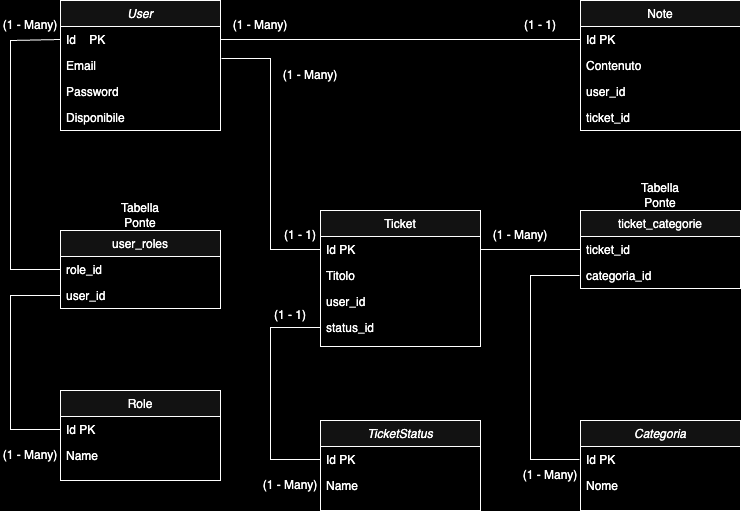

The diagram above was exported from draw.io. Its source (the exported page's mxGraphModel, read from the mxfile embedded in the PNG):
<mxGraphModel dx="1426" dy="681" grid="1" gridSize="10" guides="1" tooltips="1" connect="1" arrows="1" fold="1" page="1" pageScale="1" pageWidth="827" pageHeight="1169" background="light-dark(#FFFFFF,#000000)" math="0" shadow="0">
  <root>
    <mxCell id="WIyWlLk6GJQsqaUBKTNV-0" />
    <mxCell id="WIyWlLk6GJQsqaUBKTNV-1" parent="WIyWlLk6GJQsqaUBKTNV-0" />
    <mxCell id="zkfFHV4jXpPFQw0GAbJ--0" value="User" style="swimlane;fontStyle=2;align=center;verticalAlign=top;childLayout=stackLayout;horizontal=1;startSize=26;horizontalStack=0;resizeParent=1;resizeLast=0;collapsible=1;marginBottom=0;rounded=0;shadow=0;strokeWidth=1;" parent="WIyWlLk6GJQsqaUBKTNV-1" vertex="1">
      <mxGeometry x="90" y="40" width="160" height="130" as="geometry">
        <mxRectangle x="230" y="140" width="160" height="26" as="alternateBounds" />
      </mxGeometry>
    </mxCell>
    <mxCell id="zkfFHV4jXpPFQw0GAbJ--1" value="Id    PK" style="text;align=left;verticalAlign=top;spacingLeft=4;spacingRight=4;overflow=hidden;rotatable=0;points=[[0,0.5],[1,0.5]];portConstraint=eastwest;" parent="zkfFHV4jXpPFQw0GAbJ--0" vertex="1">
      <mxGeometry y="26" width="160" height="26" as="geometry" />
    </mxCell>
    <mxCell id="zkfFHV4jXpPFQw0GAbJ--2" value="Email" style="text;align=left;verticalAlign=top;spacingLeft=4;spacingRight=4;overflow=hidden;rotatable=0;points=[[0,0.5],[1,0.5]];portConstraint=eastwest;rounded=0;shadow=0;html=0;" parent="zkfFHV4jXpPFQw0GAbJ--0" vertex="1">
      <mxGeometry y="52" width="160" height="26" as="geometry" />
    </mxCell>
    <mxCell id="zkfFHV4jXpPFQw0GAbJ--3" value="Password" style="text;align=left;verticalAlign=top;spacingLeft=4;spacingRight=4;overflow=hidden;rotatable=0;points=[[0,0.5],[1,0.5]];portConstraint=eastwest;rounded=0;shadow=0;html=0;" parent="zkfFHV4jXpPFQw0GAbJ--0" vertex="1">
      <mxGeometry y="78" width="160" height="26" as="geometry" />
    </mxCell>
    <mxCell id="OPyL2y9J47htssN8ruGE-20" value="Disponibile" style="text;align=left;verticalAlign=top;spacingLeft=4;spacingRight=4;overflow=hidden;rotatable=0;points=[[0,0.5],[1,0.5]];portConstraint=eastwest;rounded=0;shadow=0;html=0;" parent="zkfFHV4jXpPFQw0GAbJ--0" vertex="1">
      <mxGeometry y="104" width="160" height="26" as="geometry" />
    </mxCell>
    <mxCell id="zkfFHV4jXpPFQw0GAbJ--6" value="Role" style="swimlane;fontStyle=0;align=center;verticalAlign=top;childLayout=stackLayout;horizontal=1;startSize=26;horizontalStack=0;resizeParent=1;resizeLast=0;collapsible=1;marginBottom=0;rounded=0;shadow=0;strokeWidth=1;" parent="WIyWlLk6GJQsqaUBKTNV-1" vertex="1">
      <mxGeometry x="90" y="430" width="160" height="90" as="geometry">
        <mxRectangle x="130" y="380" width="160" height="26" as="alternateBounds" />
      </mxGeometry>
    </mxCell>
    <mxCell id="zkfFHV4jXpPFQw0GAbJ--7" value="Id PK" style="text;align=left;verticalAlign=top;spacingLeft=4;spacingRight=4;overflow=hidden;rotatable=0;points=[[0,0.5],[1,0.5]];portConstraint=eastwest;" parent="zkfFHV4jXpPFQw0GAbJ--6" vertex="1">
      <mxGeometry y="26" width="160" height="26" as="geometry" />
    </mxCell>
    <mxCell id="zkfFHV4jXpPFQw0GAbJ--8" value="Name" style="text;align=left;verticalAlign=top;spacingLeft=4;spacingRight=4;overflow=hidden;rotatable=0;points=[[0,0.5],[1,0.5]];portConstraint=eastwest;rounded=0;shadow=0;html=0;" parent="zkfFHV4jXpPFQw0GAbJ--6" vertex="1">
      <mxGeometry y="52" width="160" height="26" as="geometry" />
    </mxCell>
    <mxCell id="zkfFHV4jXpPFQw0GAbJ--13" value="Note" style="swimlane;fontStyle=0;align=center;verticalAlign=top;childLayout=stackLayout;horizontal=1;startSize=26;horizontalStack=0;resizeParent=1;resizeLast=0;collapsible=1;marginBottom=0;rounded=0;shadow=0;strokeWidth=1;" parent="WIyWlLk6GJQsqaUBKTNV-1" vertex="1">
      <mxGeometry x="610" y="40" width="160" height="130" as="geometry">
        <mxRectangle x="340" y="380" width="170" height="26" as="alternateBounds" />
      </mxGeometry>
    </mxCell>
    <mxCell id="zkfFHV4jXpPFQw0GAbJ--14" value="Id PK" style="text;align=left;verticalAlign=top;spacingLeft=4;spacingRight=4;overflow=hidden;rotatable=0;points=[[0,0.5],[1,0.5]];portConstraint=eastwest;" parent="zkfFHV4jXpPFQw0GAbJ--13" vertex="1">
      <mxGeometry y="26" width="160" height="26" as="geometry" />
    </mxCell>
    <mxCell id="OPyL2y9J47htssN8ruGE-21" value="Contenuto" style="text;align=left;verticalAlign=top;spacingLeft=4;spacingRight=4;overflow=hidden;rotatable=0;points=[[0,0.5],[1,0.5]];portConstraint=eastwest;" parent="zkfFHV4jXpPFQw0GAbJ--13" vertex="1">
      <mxGeometry y="52" width="160" height="26" as="geometry" />
    </mxCell>
    <mxCell id="OPyL2y9J47htssN8ruGE-23" value="user_id" style="text;align=left;verticalAlign=top;spacingLeft=4;spacingRight=4;overflow=hidden;rotatable=0;points=[[0,0.5],[1,0.5]];portConstraint=eastwest;" parent="zkfFHV4jXpPFQw0GAbJ--13" vertex="1">
      <mxGeometry y="78" width="160" height="26" as="geometry" />
    </mxCell>
    <mxCell id="OPyL2y9J47htssN8ruGE-22" value="ticket_id" style="text;align=left;verticalAlign=top;spacingLeft=4;spacingRight=4;overflow=hidden;rotatable=0;points=[[0,0.5],[1,0.5]];portConstraint=eastwest;" parent="zkfFHV4jXpPFQw0GAbJ--13" vertex="1">
      <mxGeometry y="104" width="160" height="26" as="geometry" />
    </mxCell>
    <mxCell id="zkfFHV4jXpPFQw0GAbJ--17" value="Ticket" style="swimlane;fontStyle=0;align=center;verticalAlign=top;childLayout=stackLayout;horizontal=1;startSize=26;horizontalStack=0;resizeParent=1;resizeLast=0;collapsible=1;marginBottom=0;rounded=0;shadow=0;strokeWidth=1;" parent="WIyWlLk6GJQsqaUBKTNV-1" vertex="1">
      <mxGeometry x="350" y="250" width="160" height="136" as="geometry">
        <mxRectangle x="550" y="140" width="160" height="26" as="alternateBounds" />
      </mxGeometry>
    </mxCell>
    <mxCell id="zkfFHV4jXpPFQw0GAbJ--18" value="Id PK" style="text;align=left;verticalAlign=top;spacingLeft=4;spacingRight=4;overflow=hidden;rotatable=0;points=[[0,0.5],[1,0.5]];portConstraint=eastwest;" parent="zkfFHV4jXpPFQw0GAbJ--17" vertex="1">
      <mxGeometry y="26" width="160" height="26" as="geometry" />
    </mxCell>
    <mxCell id="zkfFHV4jXpPFQw0GAbJ--19" value="Titolo" style="text;align=left;verticalAlign=top;spacingLeft=4;spacingRight=4;overflow=hidden;rotatable=0;points=[[0,0.5],[1,0.5]];portConstraint=eastwest;rounded=0;shadow=0;html=0;" parent="zkfFHV4jXpPFQw0GAbJ--17" vertex="1">
      <mxGeometry y="52" width="160" height="26" as="geometry" />
    </mxCell>
    <mxCell id="zkfFHV4jXpPFQw0GAbJ--20" value="user_id" style="text;align=left;verticalAlign=top;spacingLeft=4;spacingRight=4;overflow=hidden;rotatable=0;points=[[0,0.5],[1,0.5]];portConstraint=eastwest;rounded=0;shadow=0;html=0;" parent="zkfFHV4jXpPFQw0GAbJ--17" vertex="1">
      <mxGeometry y="78" width="160" height="26" as="geometry" />
    </mxCell>
    <mxCell id="zkfFHV4jXpPFQw0GAbJ--21" value="status_id" style="text;align=left;verticalAlign=top;spacingLeft=4;spacingRight=4;overflow=hidden;rotatable=0;points=[[0,0.5],[1,0.5]];portConstraint=eastwest;rounded=0;shadow=0;html=0;" parent="zkfFHV4jXpPFQw0GAbJ--17" vertex="1">
      <mxGeometry y="104" width="160" height="26" as="geometry" />
    </mxCell>
    <mxCell id="OPyL2y9J47htssN8ruGE-0" value="user_roles" style="swimlane;fontStyle=0;align=center;verticalAlign=top;childLayout=stackLayout;horizontal=1;startSize=26;horizontalStack=0;resizeParent=1;resizeLast=0;collapsible=1;marginBottom=0;rounded=0;shadow=0;strokeWidth=1;" parent="WIyWlLk6GJQsqaUBKTNV-1" vertex="1">
      <mxGeometry x="90" y="270" width="160" height="78" as="geometry">
        <mxRectangle x="340" y="380" width="170" height="26" as="alternateBounds" />
      </mxGeometry>
    </mxCell>
    <mxCell id="OPyL2y9J47htssN8ruGE-1" value="role_id" style="text;align=left;verticalAlign=top;spacingLeft=4;spacingRight=4;overflow=hidden;rotatable=0;points=[[0,0.5],[1,0.5]];portConstraint=eastwest;" parent="OPyL2y9J47htssN8ruGE-0" vertex="1">
      <mxGeometry y="26" width="160" height="26" as="geometry" />
    </mxCell>
    <mxCell id="OPyL2y9J47htssN8ruGE-24" value="user_id" style="text;align=left;verticalAlign=top;spacingLeft=4;spacingRight=4;overflow=hidden;rotatable=0;points=[[0,0.5],[1,0.5]];portConstraint=eastwest;" parent="OPyL2y9J47htssN8ruGE-0" vertex="1">
      <mxGeometry y="52" width="160" height="26" as="geometry" />
    </mxCell>
    <mxCell id="OPyL2y9J47htssN8ruGE-3" value="TicketStatus" style="swimlane;fontStyle=2;align=center;verticalAlign=top;childLayout=stackLayout;horizontal=1;startSize=26;horizontalStack=0;resizeParent=1;resizeLast=0;collapsible=1;marginBottom=0;rounded=0;shadow=0;strokeWidth=1;" parent="WIyWlLk6GJQsqaUBKTNV-1" vertex="1">
      <mxGeometry x="350" y="460" width="160" height="90" as="geometry">
        <mxRectangle x="230" y="140" width="160" height="26" as="alternateBounds" />
      </mxGeometry>
    </mxCell>
    <mxCell id="OPyL2y9J47htssN8ruGE-4" value="Id PK" style="text;align=left;verticalAlign=top;spacingLeft=4;spacingRight=4;overflow=hidden;rotatable=0;points=[[0,0.5],[1,0.5]];portConstraint=eastwest;" parent="OPyL2y9J47htssN8ruGE-3" vertex="1">
      <mxGeometry y="26" width="160" height="26" as="geometry" />
    </mxCell>
    <mxCell id="OPyL2y9J47htssN8ruGE-5" value="Name" style="text;align=left;verticalAlign=top;spacingLeft=4;spacingRight=4;overflow=hidden;rotatable=0;points=[[0,0.5],[1,0.5]];portConstraint=eastwest;rounded=0;shadow=0;html=0;" parent="OPyL2y9J47htssN8ruGE-3" vertex="1">
      <mxGeometry y="52" width="160" height="26" as="geometry" />
    </mxCell>
    <mxCell id="OPyL2y9J47htssN8ruGE-9" value="Categoria" style="swimlane;fontStyle=2;align=center;verticalAlign=top;childLayout=stackLayout;horizontal=1;startSize=26;horizontalStack=0;resizeParent=1;resizeLast=0;collapsible=1;marginBottom=0;rounded=0;shadow=0;strokeWidth=1;" parent="WIyWlLk6GJQsqaUBKTNV-1" vertex="1">
      <mxGeometry x="610" y="460" width="160" height="90" as="geometry">
        <mxRectangle x="230" y="140" width="160" height="26" as="alternateBounds" />
      </mxGeometry>
    </mxCell>
    <mxCell id="OPyL2y9J47htssN8ruGE-10" value="Id PK" style="text;align=left;verticalAlign=top;spacingLeft=4;spacingRight=4;overflow=hidden;rotatable=0;points=[[0,0.5],[1,0.5]];portConstraint=eastwest;" parent="OPyL2y9J47htssN8ruGE-9" vertex="1">
      <mxGeometry y="26" width="160" height="26" as="geometry" />
    </mxCell>
    <mxCell id="OPyL2y9J47htssN8ruGE-11" value="Nome" style="text;align=left;verticalAlign=top;spacingLeft=4;spacingRight=4;overflow=hidden;rotatable=0;points=[[0,0.5],[1,0.5]];portConstraint=eastwest;rounded=0;shadow=0;html=0;" parent="OPyL2y9J47htssN8ruGE-9" vertex="1">
      <mxGeometry y="52" width="160" height="26" as="geometry" />
    </mxCell>
    <mxCell id="OPyL2y9J47htssN8ruGE-15" value="ticket_categorie" style="swimlane;fontStyle=0;align=center;verticalAlign=top;childLayout=stackLayout;horizontal=1;startSize=26;horizontalStack=0;resizeParent=1;resizeLast=0;collapsible=1;marginBottom=0;rounded=0;shadow=0;strokeWidth=1;" parent="WIyWlLk6GJQsqaUBKTNV-1" vertex="1">
      <mxGeometry x="610" y="250" width="160" height="78" as="geometry">
        <mxRectangle x="340" y="380" width="170" height="26" as="alternateBounds" />
      </mxGeometry>
    </mxCell>
    <mxCell id="OPyL2y9J47htssN8ruGE-26" value="ticket_id" style="text;align=left;verticalAlign=top;spacingLeft=4;spacingRight=4;overflow=hidden;rotatable=0;points=[[0,0.5],[1,0.5]];portConstraint=eastwest;" parent="OPyL2y9J47htssN8ruGE-15" vertex="1">
      <mxGeometry y="26" width="160" height="26" as="geometry" />
    </mxCell>
    <mxCell id="OPyL2y9J47htssN8ruGE-25" value="categoria_id" style="text;align=left;verticalAlign=top;spacingLeft=4;spacingRight=4;overflow=hidden;rotatable=0;points=[[0,0.5],[1,0.5]];portConstraint=eastwest;" parent="OPyL2y9J47htssN8ruGE-15" vertex="1">
      <mxGeometry y="52" width="160" height="26" as="geometry" />
    </mxCell>
    <mxCell id="OPyL2y9J47htssN8ruGE-29" value="(1 - Many)" style="text;strokeColor=none;align=center;fillColor=none;html=1;verticalAlign=middle;whiteSpace=wrap;rounded=0;" parent="WIyWlLk6GJQsqaUBKTNV-1" vertex="1">
      <mxGeometry x="30" y="50" width="60" height="30" as="geometry" />
    </mxCell>
    <mxCell id="OPyL2y9J47htssN8ruGE-30" value="(1 - Many)" style="text;strokeColor=none;align=center;fillColor=none;html=1;verticalAlign=middle;whiteSpace=wrap;rounded=0;" parent="WIyWlLk6GJQsqaUBKTNV-1" vertex="1">
      <mxGeometry x="30" y="480" width="60" height="30" as="geometry" />
    </mxCell>
    <mxCell id="OPyL2y9J47htssN8ruGE-32" value="" style="endArrow=none;html=1;rounded=0;entryX=0;entryY=0.5;entryDx=0;entryDy=0;exitX=1;exitY=0.5;exitDx=0;exitDy=0;" parent="WIyWlLk6GJQsqaUBKTNV-1" source="zkfFHV4jXpPFQw0GAbJ--1" target="zkfFHV4jXpPFQw0GAbJ--14" edge="1">
      <mxGeometry width="50" height="50" relative="1" as="geometry">
        <mxPoint x="390" y="360" as="sourcePoint" />
        <mxPoint x="440" y="310" as="targetPoint" />
        <Array as="points" />
      </mxGeometry>
    </mxCell>
    <mxCell id="OPyL2y9J47htssN8ruGE-33" value="(1 - Many)" style="text;strokeColor=none;align=center;fillColor=none;html=1;verticalAlign=middle;whiteSpace=wrap;rounded=0;" parent="WIyWlLk6GJQsqaUBKTNV-1" vertex="1">
      <mxGeometry x="260" y="50" width="60" height="30" as="geometry" />
    </mxCell>
    <mxCell id="OPyL2y9J47htssN8ruGE-34" value="(1 - 1)" style="text;strokeColor=none;align=center;fillColor=none;html=1;verticalAlign=middle;whiteSpace=wrap;rounded=0;" parent="WIyWlLk6GJQsqaUBKTNV-1" vertex="1">
      <mxGeometry x="540" y="50" width="60" height="30" as="geometry" />
    </mxCell>
    <mxCell id="OPyL2y9J47htssN8ruGE-35" value="" style="endArrow=none;html=1;rounded=0;entryX=0;entryY=0.5;entryDx=0;entryDy=0;exitX=1.006;exitY=0.231;exitDx=0;exitDy=0;exitPerimeter=0;" parent="WIyWlLk6GJQsqaUBKTNV-1" source="zkfFHV4jXpPFQw0GAbJ--2" target="zkfFHV4jXpPFQw0GAbJ--18" edge="1">
      <mxGeometry width="50" height="50" relative="1" as="geometry">
        <mxPoint x="470" y="150" as="sourcePoint" />
        <mxPoint x="830" y="150" as="targetPoint" />
        <Array as="points">
          <mxPoint x="300" y="98" />
          <mxPoint x="300" y="190" />
          <mxPoint x="300" y="289" />
        </Array>
      </mxGeometry>
    </mxCell>
    <mxCell id="OPyL2y9J47htssN8ruGE-36" value="(1 - Many)" style="text;strokeColor=none;align=center;fillColor=none;html=1;verticalAlign=middle;whiteSpace=wrap;rounded=0;" parent="WIyWlLk6GJQsqaUBKTNV-1" vertex="1">
      <mxGeometry x="310" y="100" width="60" height="30" as="geometry" />
    </mxCell>
    <mxCell id="OPyL2y9J47htssN8ruGE-37" value="(1 - 1)" style="text;strokeColor=none;align=center;fillColor=none;html=1;verticalAlign=middle;whiteSpace=wrap;rounded=0;" parent="WIyWlLk6GJQsqaUBKTNV-1" vertex="1">
      <mxGeometry x="300" y="260" width="60" height="30" as="geometry" />
    </mxCell>
    <mxCell id="OPyL2y9J47htssN8ruGE-38" value="" style="endArrow=none;html=1;rounded=0;entryX=0;entryY=0.5;entryDx=0;entryDy=0;exitX=1;exitY=0.5;exitDx=0;exitDy=0;" parent="WIyWlLk6GJQsqaUBKTNV-1" source="zkfFHV4jXpPFQw0GAbJ--18" target="OPyL2y9J47htssN8ruGE-26" edge="1">
      <mxGeometry width="50" height="50" relative="1" as="geometry">
        <mxPoint x="450" y="180" as="sourcePoint" />
        <mxPoint x="810" y="180" as="targetPoint" />
        <Array as="points" />
      </mxGeometry>
    </mxCell>
    <mxCell id="OPyL2y9J47htssN8ruGE-39" value="" style="endArrow=none;html=1;rounded=0;entryX=0;entryY=0.5;entryDx=0;entryDy=0;exitX=0;exitY=0.5;exitDx=0;exitDy=0;" parent="WIyWlLk6GJQsqaUBKTNV-1" edge="1">
      <mxGeometry width="50" height="50" relative="1" as="geometry">
        <mxPoint x="609" y="315" as="sourcePoint" />
        <mxPoint x="609" y="499" as="targetPoint" />
        <Array as="points">
          <mxPoint x="560" y="315" />
          <mxPoint x="560" y="410" />
          <mxPoint x="560" y="499" />
        </Array>
      </mxGeometry>
    </mxCell>
    <mxCell id="OPyL2y9J47htssN8ruGE-40" value="(1 - Many)" style="text;strokeColor=none;align=center;fillColor=none;html=1;verticalAlign=middle;whiteSpace=wrap;rounded=0;" parent="WIyWlLk6GJQsqaUBKTNV-1" vertex="1">
      <mxGeometry x="520" y="260" width="60" height="30" as="geometry" />
    </mxCell>
    <mxCell id="OPyL2y9J47htssN8ruGE-41" value="(1 - Many)" style="text;strokeColor=none;align=center;fillColor=none;html=1;verticalAlign=middle;whiteSpace=wrap;rounded=0;" parent="WIyWlLk6GJQsqaUBKTNV-1" vertex="1">
      <mxGeometry x="550" y="500" width="60" height="30" as="geometry" />
    </mxCell>
    <mxCell id="OPyL2y9J47htssN8ruGE-42" value="" style="endArrow=none;html=1;rounded=0;entryX=0;entryY=0.5;entryDx=0;entryDy=0;exitX=0;exitY=0.5;exitDx=0;exitDy=0;" parent="WIyWlLk6GJQsqaUBKTNV-1" source="zkfFHV4jXpPFQw0GAbJ--21" target="OPyL2y9J47htssN8ruGE-4" edge="1">
      <mxGeometry width="50" height="50" relative="1" as="geometry">
        <mxPoint x="440" y="160" as="sourcePoint" />
        <mxPoint x="800" y="160" as="targetPoint" />
        <Array as="points">
          <mxPoint x="300" y="367" />
          <mxPoint x="300" y="499" />
        </Array>
      </mxGeometry>
    </mxCell>
    <mxCell id="OPyL2y9J47htssN8ruGE-43" value="(1 - Many)" style="text;strokeColor=none;align=center;fillColor=none;html=1;verticalAlign=middle;whiteSpace=wrap;rounded=0;" parent="WIyWlLk6GJQsqaUBKTNV-1" vertex="1">
      <mxGeometry x="290" y="510" width="60" height="30" as="geometry" />
    </mxCell>
    <mxCell id="OPyL2y9J47htssN8ruGE-44" value="(1 - 1)" style="text;strokeColor=none;align=center;fillColor=none;html=1;verticalAlign=middle;whiteSpace=wrap;rounded=0;" parent="WIyWlLk6GJQsqaUBKTNV-1" vertex="1">
      <mxGeometry x="290" y="340" width="60" height="30" as="geometry" />
    </mxCell>
    <mxCell id="OPyL2y9J47htssN8ruGE-45" value="" style="endArrow=none;html=1;rounded=0;entryX=0;entryY=0.5;entryDx=0;entryDy=0;exitX=0;exitY=0.5;exitDx=0;exitDy=0;" parent="WIyWlLk6GJQsqaUBKTNV-1" source="zkfFHV4jXpPFQw0GAbJ--1" target="OPyL2y9J47htssN8ruGE-1" edge="1">
      <mxGeometry width="50" height="50" relative="1" as="geometry">
        <mxPoint x="430" y="160" as="sourcePoint" />
        <mxPoint x="790" y="160" as="targetPoint" />
        <Array as="points">
          <mxPoint x="40" y="80" />
          <mxPoint x="40" y="190" />
          <mxPoint x="40" y="309" />
        </Array>
      </mxGeometry>
    </mxCell>
    <mxCell id="OPyL2y9J47htssN8ruGE-46" value="" style="endArrow=none;html=1;rounded=0;entryX=0;entryY=0.5;entryDx=0;entryDy=0;exitX=0;exitY=0.5;exitDx=0;exitDy=0;" parent="WIyWlLk6GJQsqaUBKTNV-1" source="OPyL2y9J47htssN8ruGE-24" target="zkfFHV4jXpPFQw0GAbJ--7" edge="1">
      <mxGeometry width="50" height="50" relative="1" as="geometry">
        <mxPoint x="160" y="370" as="sourcePoint" />
        <mxPoint x="520" y="370" as="targetPoint" />
        <Array as="points">
          <mxPoint x="40" y="335" />
          <mxPoint x="40" y="400" />
          <mxPoint x="40" y="469" />
        </Array>
      </mxGeometry>
    </mxCell>
    <mxCell id="OPyL2y9J47htssN8ruGE-47" value="Tabella Ponte" style="text;strokeColor=none;align=center;fillColor=none;html=1;verticalAlign=middle;whiteSpace=wrap;rounded=0;" parent="WIyWlLk6GJQsqaUBKTNV-1" vertex="1">
      <mxGeometry x="140" y="240" width="60" height="30" as="geometry" />
    </mxCell>
    <mxCell id="OPyL2y9J47htssN8ruGE-48" value="Tabella Ponte" style="text;strokeColor=none;align=center;fillColor=none;html=1;verticalAlign=middle;whiteSpace=wrap;rounded=0;" parent="WIyWlLk6GJQsqaUBKTNV-1" vertex="1">
      <mxGeometry x="660" y="220" width="60" height="30" as="geometry" />
    </mxCell>
  </root>
</mxGraphModel>